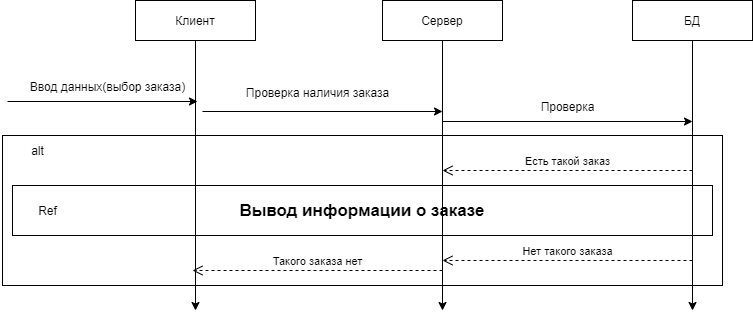

The diagram above was exported from draw.io. Its source (the exported page's mxGraphModel, read from the mxfile embedded in the PNG):
<mxGraphModel dx="868" dy="450" grid="1" gridSize="10" guides="1" tooltips="1" connect="1" arrows="1" fold="1" page="1" pageScale="1" pageWidth="827" pageHeight="1169" math="0" shadow="0">
  <root>
    <mxCell id="0" />
    <mxCell id="1" parent="0" />
    <mxCell id="4U7TXl29KG4b6RnrHO5o-3" value="БД" style="rounded=0;whiteSpace=wrap;html=1;" parent="1" vertex="1">
      <mxGeometry x="680" y="60" width="120" height="40" as="geometry" />
    </mxCell>
    <mxCell id="4U7TXl29KG4b6RnrHO5o-4" value="" style="endArrow=classic;html=1;exitX=0.5;exitY=1;exitDx=0;exitDy=0;" parent="1" edge="1">
      <mxGeometry width="50" height="50" relative="1" as="geometry">
        <mxPoint x="243" y="100" as="sourcePoint" />
        <mxPoint x="243" y="370" as="targetPoint" />
      </mxGeometry>
    </mxCell>
    <mxCell id="4U7TXl29KG4b6RnrHO5o-5" value="" style="endArrow=classic;html=1;exitX=0.5;exitY=1;exitDx=0;exitDy=0;" parent="1" edge="1">
      <mxGeometry width="50" height="50" relative="1" as="geometry">
        <mxPoint x="490" y="100" as="sourcePoint" />
        <mxPoint x="490" y="370" as="targetPoint" />
      </mxGeometry>
    </mxCell>
    <mxCell id="4U7TXl29KG4b6RnrHO5o-6" value="" style="endArrow=classic;html=1;exitX=0.5;exitY=1;exitDx=0;exitDy=0;" parent="1" source="4U7TXl29KG4b6RnrHO5o-3" edge="1">
      <mxGeometry width="50" height="50" relative="1" as="geometry">
        <mxPoint x="440" y="300" as="sourcePoint" />
        <mxPoint x="740" y="370" as="targetPoint" />
      </mxGeometry>
    </mxCell>
    <mxCell id="4U7TXl29KG4b6RnrHO5o-7" value="" style="endArrow=classic;html=1;fontStyle=1" parent="1" edge="1">
      <mxGeometry width="50" height="50" relative="1" as="geometry">
        <mxPoint x="55" y="161" as="sourcePoint" />
        <mxPoint x="245" y="161" as="targetPoint" />
      </mxGeometry>
    </mxCell>
    <mxCell id="4U7TXl29KG4b6RnrHO5o-11" value="Сервер" style="rounded=0;whiteSpace=wrap;html=1;" parent="1" vertex="1">
      <mxGeometry x="430" y="60" width="120" height="40" as="geometry" />
    </mxCell>
    <mxCell id="4U7TXl29KG4b6RnrHO5o-12" value="Клиент" style="rounded=0;whiteSpace=wrap;html=1;" parent="1" vertex="1">
      <mxGeometry x="183" y="60" width="120" height="40" as="geometry" />
    </mxCell>
    <mxCell id="4U7TXl29KG4b6RnrHO5o-13" value="Ввод данных(выбор заказа)" style="text;html=1;align=center;verticalAlign=middle;resizable=0;points=[];autosize=1;" parent="1" vertex="1">
      <mxGeometry x="70" y="136" width="170" height="20" as="geometry" />
    </mxCell>
    <mxCell id="4U7TXl29KG4b6RnrHO5o-14" value="" style="endArrow=classic;html=1;fontStyle=1" parent="1" edge="1">
      <mxGeometry width="50" height="50" relative="1" as="geometry">
        <mxPoint x="250" y="171" as="sourcePoint" />
        <mxPoint x="490" y="171" as="targetPoint" />
      </mxGeometry>
    </mxCell>
    <mxCell id="4U7TXl29KG4b6RnrHO5o-15" value="Проверка наличия заказа" style="text;html=1;align=center;verticalAlign=middle;resizable=0;points=[];autosize=1;" parent="1" vertex="1">
      <mxGeometry x="285" y="142" width="160" height="20" as="geometry" />
    </mxCell>
    <mxCell id="4U7TXl29KG4b6RnrHO5o-16" value="" style="endArrow=classic;html=1;exitX=0;exitY=1.25;exitDx=0;exitDy=0;exitPerimeter=0;fontStyle=1" parent="1" edge="1">
      <mxGeometry width="50" height="50" relative="1" as="geometry">
        <mxPoint x="490" y="181" as="sourcePoint" />
        <mxPoint x="740" y="181" as="targetPoint" />
      </mxGeometry>
    </mxCell>
    <mxCell id="4U7TXl29KG4b6RnrHO5o-17" value="Проверка" style="text;html=1;align=center;verticalAlign=middle;resizable=0;points=[];autosize=1;" parent="1" vertex="1">
      <mxGeometry x="580" y="156" width="70" height="20" as="geometry" />
    </mxCell>
    <mxCell id="4U7TXl29KG4b6RnrHO5o-19" value="Есть такой заказ" style="html=1;verticalAlign=bottom;endArrow=open;dashed=1;endSize=8;" parent="1" edge="1">
      <mxGeometry relative="1" as="geometry">
        <mxPoint x="740" y="230" as="sourcePoint" />
        <mxPoint x="490" y="230" as="targetPoint" />
      </mxGeometry>
    </mxCell>
    <mxCell id="4U7TXl29KG4b6RnrHO5o-21" value="" style="rounded=0;whiteSpace=wrap;html=1;fillColor=none;imageAspect=0;" parent="1" vertex="1">
      <mxGeometry x="50" y="195" width="720" height="150" as="geometry" />
    </mxCell>
    <mxCell id="4U7TXl29KG4b6RnrHO5o-22" value="alt" style="text;html=1;align=center;verticalAlign=middle;resizable=0;points=[];autosize=1;" parent="1" vertex="1">
      <mxGeometry x="70" y="200" width="30" height="20" as="geometry" />
    </mxCell>
    <mxCell id="a9UlRGdGnJDg9eBsGqWw-1" value="&lt;b&gt;&lt;font style=&quot;font-size: 17px&quot;&gt;Вывод информации о заказе&lt;/font&gt;&lt;/b&gt;" style="rounded=0;whiteSpace=wrap;html=1;fillColor=none;" vertex="1" parent="1">
      <mxGeometry x="60" y="245" width="700" height="50" as="geometry" />
    </mxCell>
    <mxCell id="a9UlRGdGnJDg9eBsGqWw-2" value="Ref" style="text;html=1;align=center;verticalAlign=middle;resizable=0;points=[];autosize=1;" vertex="1" parent="1">
      <mxGeometry x="80" y="260" width="30" height="20" as="geometry" />
    </mxCell>
    <mxCell id="a9UlRGdGnJDg9eBsGqWw-3" value="Нет такого заказа" style="html=1;verticalAlign=bottom;endArrow=open;dashed=1;endSize=8;" edge="1" parent="1">
      <mxGeometry relative="1" as="geometry">
        <mxPoint x="740" y="320" as="sourcePoint" />
        <mxPoint x="490" y="320" as="targetPoint" />
      </mxGeometry>
    </mxCell>
    <mxCell id="a9UlRGdGnJDg9eBsGqWw-4" value="Такого заказа нет" style="html=1;verticalAlign=bottom;endArrow=open;dashed=1;endSize=8;" edge="1" parent="1">
      <mxGeometry relative="1" as="geometry">
        <mxPoint x="490" y="330" as="sourcePoint" />
        <mxPoint x="240" y="330" as="targetPoint" />
      </mxGeometry>
    </mxCell>
  </root>
</mxGraphModel>